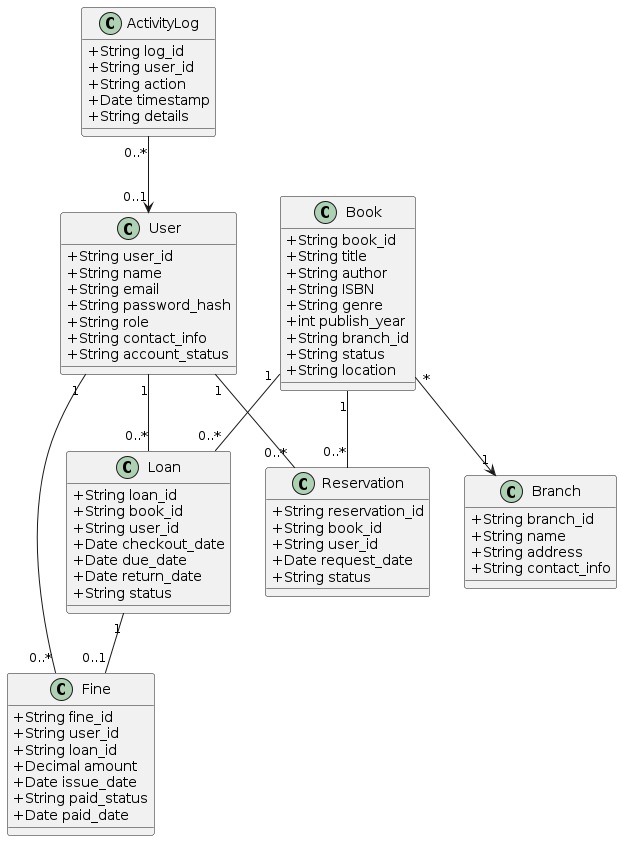

The diagram above was rendered by PlantUML. Its source (embedded in the PNG):
@startuml
skinparam classAttributeIconSize 0

' ENTITY: User
class User {
  +String user_id
  +String name
  +String email
  +String password_hash
  +String role
  +String contact_info
  +String account_status
}

' ENTITY: Book
class Book {
  +String book_id
  +String title
  +String author
  +String ISBN
  +String genre
  +int publish_year
  +String branch_id
  +String status
  +String location
}

' ENTITY: Loan
class Loan {
  +String loan_id
  +String book_id
  +String user_id
  +Date checkout_date
  +Date due_date
  +Date return_date
  +String status
}

' ENTITY: Reservation
class Reservation {
  +String reservation_id
  +String book_id
  +String user_id
  +Date request_date
  +String status
}

' ENTITY: Fine
class Fine {
  +String fine_id
  +String user_id
  +String loan_id
  +Decimal amount
  +Date issue_date
  +String paid_status
  +Date paid_date
}

' ENTITY: Branch
class Branch {
  +String branch_id
  +String name
  +String address
  +String contact_info
}

' ENTITY: ActivityLog
class ActivityLog {
  +String log_id
  +String user_id
  +String action
  +Date timestamp
  +String details
}

' RELATIONSHIPS
User "1" -- "0..*" Loan
User "1" -- "0..*" Reservation
User "1" -- "0..*" Fine
Book "1" -- "0..*" Loan
Book "1" -- "0..*" Reservation
Loan "1" -- "0..1" Fine
Book "*" --> "1" Branch
ActivityLog "0..*" --> "0..1" User
@enduml